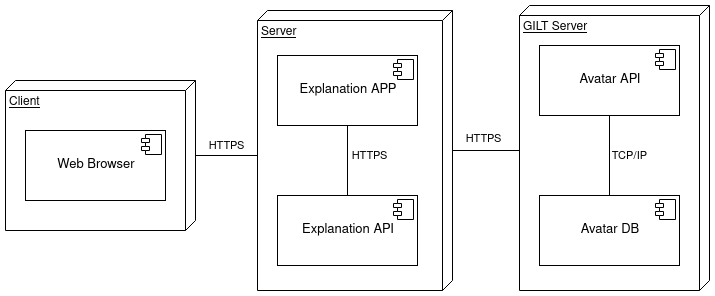

The diagram above was exported from draw.io. Its source (the exported page's mxGraphModel, read from the mxfile embedded in the PNG):
<mxGraphModel dx="1422" dy="831" grid="1" gridSize="10" guides="1" tooltips="1" connect="1" arrows="1" fold="1" page="1" pageScale="1" pageWidth="827" pageHeight="1169" math="0" shadow="0">
  <root>
    <mxCell id="0" />
    <mxCell id="1" parent="0" />
    <mxCell id="OmrSb2K0hSsal4sMQ5Jx-5" value="Server" style="verticalAlign=top;align=left;spacingTop=8;spacingLeft=2;spacingRight=12;shape=cube;size=10;direction=south;fontStyle=4;html=1;strokeColor=#000000;" parent="1" vertex="1">
      <mxGeometry x="278" y="245" width="195" height="280" as="geometry" />
    </mxCell>
    <mxCell id="OmrSb2K0hSsal4sMQ5Jx-7" value="HTTPS" style="edgeStyle=orthogonalEdgeStyle;rounded=0;orthogonalLoop=1;jettySize=auto;html=1;endArrow=none;endFill=0;entryX=0;entryY=0;entryDx=145;entryDy=195;entryPerimeter=0;" parent="1" source="OmrSb2K0hSsal4sMQ5Jx-6" target="OmrSb2K0hSsal4sMQ5Jx-5" edge="1">
      <mxGeometry x="0.0149" y="10" relative="1" as="geometry">
        <mxPoint x="250" y="400" as="targetPoint" />
        <mxPoint as="offset" />
      </mxGeometry>
    </mxCell>
    <mxCell id="OmrSb2K0hSsal4sMQ5Jx-6" value="Client" style="verticalAlign=top;align=left;spacingTop=8;spacingLeft=2;spacingRight=12;shape=cube;size=10;direction=south;fontStyle=4;html=1;strokeColor=#000000;" parent="1" vertex="1">
      <mxGeometry x="26" y="315" width="190" height="150" as="geometry" />
    </mxCell>
    <mxCell id="OmrSb2K0hSsal4sMQ5Jx-8" value="HTTPS" style="edgeStyle=orthogonalEdgeStyle;rounded=0;orthogonalLoop=1;jettySize=auto;html=1;entryX=0;entryY=0;entryDx=145;entryDy=190;entryPerimeter=0;endArrow=none;endFill=0;" parent="1" source="OmrSb2K0hSsal4sMQ5Jx-5" target="OmrSb2K0hSsal4sMQ5Jx-2" edge="1">
      <mxGeometry x="-0.0746" y="12" relative="1" as="geometry">
        <mxPoint as="offset" />
      </mxGeometry>
    </mxCell>
    <mxCell id="OmrSb2K0hSsal4sMQ5Jx-2" value="&lt;div&gt;GILT Server&lt;/div&gt;" style="verticalAlign=top;align=left;spacingTop=8;spacingLeft=2;spacingRight=12;shape=cube;size=10;direction=south;fontStyle=4;html=1;strokeColor=#000000;" parent="1" vertex="1">
      <mxGeometry x="540" y="240" width="190" height="285" as="geometry" />
    </mxCell>
    <mxCell id="pBNKaGoS1km_KQyFbF-W-6" value="&lt;p style=&quot;margin: 0px ; margin-top: 6px ; text-align: center&quot;&gt;&lt;font style=&quot;font-size: 13px&quot;&gt;&lt;br&gt;&lt;/font&gt;&lt;/p&gt;&lt;p style=&quot;margin: 0px ; margin-top: 6px ; text-align: center&quot;&gt;&lt;font style=&quot;font-size: 13px&quot;&gt;Explanation APP&lt;/font&gt;&lt;/p&gt;" style="align=left;overflow=fill;html=1;" parent="1" vertex="1">
      <mxGeometry x="298" y="290" width="140" height="70" as="geometry" />
    </mxCell>
    <mxCell id="pBNKaGoS1km_KQyFbF-W-7" value="" style="shape=component;jettyWidth=8;jettyHeight=4;" parent="pBNKaGoS1km_KQyFbF-W-6" vertex="1">
      <mxGeometry x="1" width="20" height="20" relative="1" as="geometry">
        <mxPoint x="-24" y="4" as="offset" />
      </mxGeometry>
    </mxCell>
    <mxCell id="OmrSb2K0hSsal4sMQ5Jx-9" value="HTTPS" style="edgeStyle=orthogonalEdgeStyle;rounded=0;orthogonalLoop=1;jettySize=auto;html=1;endArrow=none;endFill=0;" parent="1" source="Nxi0gh5ogkV0xNqSkjbt-20" target="pBNKaGoS1km_KQyFbF-W-6" edge="1">
      <mxGeometry x="0.1429" y="-22" relative="1" as="geometry">
        <mxPoint as="offset" />
      </mxGeometry>
    </mxCell>
    <mxCell id="Nxi0gh5ogkV0xNqSkjbt-20" value="&lt;p style=&quot;margin: 0px ; margin-top: 6px ; text-align: center&quot;&gt;&lt;font style=&quot;font-size: 13px&quot;&gt;&lt;br&gt;&lt;/font&gt;&lt;/p&gt;&lt;p style=&quot;margin: 0px ; margin-top: 6px ; text-align: center&quot;&gt;&lt;font style=&quot;font-size: 13px&quot;&gt;Explanation API&lt;/font&gt;&lt;/p&gt;" style="align=left;overflow=fill;html=1;" parent="1" vertex="1">
      <mxGeometry x="298" y="430" width="140" height="70" as="geometry" />
    </mxCell>
    <mxCell id="Nxi0gh5ogkV0xNqSkjbt-21" value="" style="shape=component;jettyWidth=8;jettyHeight=4;" parent="Nxi0gh5ogkV0xNqSkjbt-20" vertex="1">
      <mxGeometry x="1" width="20" height="20" relative="1" as="geometry">
        <mxPoint x="-24" y="4" as="offset" />
      </mxGeometry>
    </mxCell>
    <mxCell id="Nxi0gh5ogkV0xNqSkjbt-25" value="&lt;p style=&quot;margin: 0px ; margin-top: 6px ; text-align: center&quot;&gt;&lt;font style=&quot;font-size: 13px&quot;&gt;&lt;br&gt;&lt;/font&gt;&lt;/p&gt;&lt;p style=&quot;margin: 0px ; margin-top: 6px ; text-align: center&quot;&gt;&lt;font style=&quot;font-size: 13px&quot;&gt;Avatar API&lt;br&gt;&lt;/font&gt;&lt;/p&gt;" style="align=left;overflow=fill;html=1;" parent="1" vertex="1">
      <mxGeometry x="560" y="280" width="140" height="70" as="geometry" />
    </mxCell>
    <mxCell id="Nxi0gh5ogkV0xNqSkjbt-26" value="" style="shape=component;jettyWidth=8;jettyHeight=4;" parent="Nxi0gh5ogkV0xNqSkjbt-25" vertex="1">
      <mxGeometry x="1" width="20" height="20" relative="1" as="geometry">
        <mxPoint x="-24" y="4" as="offset" />
      </mxGeometry>
    </mxCell>
    <mxCell id="OmrSb2K0hSsal4sMQ5Jx-10" value="TCP/IP" style="edgeStyle=orthogonalEdgeStyle;rounded=0;orthogonalLoop=1;jettySize=auto;html=1;endArrow=none;endFill=0;" parent="1" source="Nxi0gh5ogkV0xNqSkjbt-27" target="Nxi0gh5ogkV0xNqSkjbt-25" edge="1">
      <mxGeometry y="-20" relative="1" as="geometry">
        <mxPoint as="offset" />
      </mxGeometry>
    </mxCell>
    <mxCell id="Nxi0gh5ogkV0xNqSkjbt-27" value="&lt;p style=&quot;margin: 0px ; margin-top: 6px ; text-align: center&quot;&gt;&lt;font style=&quot;font-size: 13px&quot;&gt;&lt;br&gt;&lt;/font&gt;&lt;/p&gt;&lt;p style=&quot;margin: 0px ; margin-top: 6px ; text-align: center&quot;&gt;&lt;font style=&quot;font-size: 13px&quot;&gt;Avatar DB&lt;/font&gt;&lt;/p&gt;" style="align=left;overflow=fill;html=1;" parent="1" vertex="1">
      <mxGeometry x="560" y="430" width="140" height="70" as="geometry" />
    </mxCell>
    <mxCell id="Nxi0gh5ogkV0xNqSkjbt-28" value="" style="shape=component;jettyWidth=8;jettyHeight=4;" parent="Nxi0gh5ogkV0xNqSkjbt-27" vertex="1">
      <mxGeometry x="1" width="20" height="20" relative="1" as="geometry">
        <mxPoint x="-24" y="4" as="offset" />
      </mxGeometry>
    </mxCell>
    <mxCell id="Nxi0gh5ogkV0xNqSkjbt-31" value="&lt;p style=&quot;margin: 0px ; margin-top: 6px ; text-align: center&quot;&gt;&lt;font style=&quot;font-size: 13px&quot;&gt;&lt;br&gt;&lt;/font&gt;&lt;/p&gt;&lt;p style=&quot;margin: 0px ; margin-top: 6px ; text-align: center&quot;&gt;&lt;font style=&quot;font-size: 13px&quot;&gt;Web Browser&lt;br&gt;&lt;/font&gt;&lt;/p&gt;" style="align=left;overflow=fill;html=1;" parent="1" vertex="1">
      <mxGeometry x="46" y="365" width="140" height="70" as="geometry" />
    </mxCell>
    <mxCell id="Nxi0gh5ogkV0xNqSkjbt-32" value="" style="shape=component;jettyWidth=8;jettyHeight=4;" parent="Nxi0gh5ogkV0xNqSkjbt-31" vertex="1">
      <mxGeometry x="1" width="20" height="20" relative="1" as="geometry">
        <mxPoint x="-24" y="4" as="offset" />
      </mxGeometry>
    </mxCell>
  </root>
</mxGraphModel>